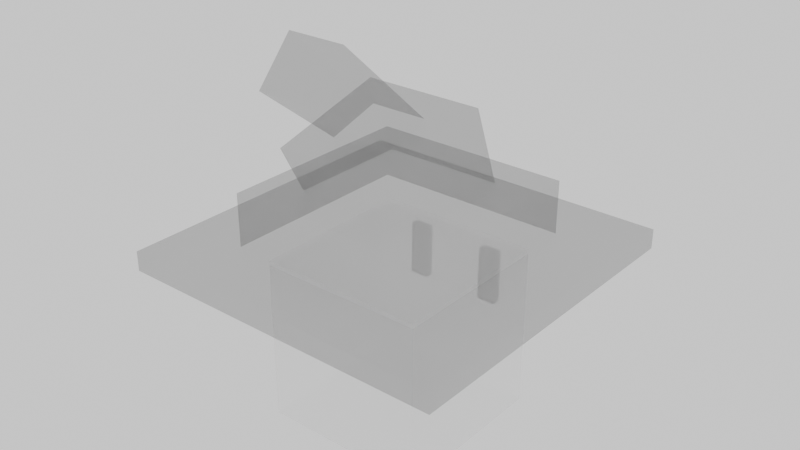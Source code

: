 # Source: PlayerDashing.blend  (saved by Blender 4.4.32; exported with 4.5.12 LTS)
import bpy
from mathutils import Matrix  # noqa: F401  (used for matrix-valued properties, if any)

bpy.ops.wm.read_factory_settings(use_empty=True)
scene = bpy.context.scene
scene.name = 'Scene'

# ---- collections
col_collection = bpy.data.collections.new('Collection'); scene.collection.children.link(col_collection)

# ---- materials (node trees are filled in below, after node groups)
mat_material = bpy.data.materials.new('Material')
mat_material.alpha_threshold = 0.0
mat_material.roughness = 0.5
mat_material.line_color = (0.0, 0.0, 0.0, 1.0)
mat_material_002 = bpy.data.materials.new('Material.002')
mat_material_002.alpha_threshold = 0.0
mat_material_002.diffuse_color = (0.1989, 0.1989, 0.1989, 1.0)
mat_material_002.roughness = 0.5
mat_material_002.line_color = (0.0, 0.0, 0.0, 1.0)
mat_material_003 = bpy.data.materials.new('Material.003')
mat_material_003.diffuse_color = (0.0, 0.0, 0.0, 1.0)

# ---- material node trees
mat_material.use_nodes = True; mat_material.node_tree.nodes.clear()
_N = mat_material.node_tree.nodes; _L = mat_material.node_tree.links
n0 = _N.new('ShaderNodeOutputMaterial'); n0.name = 'Material Output'; n0.location = (300, 300)
n1 = _N.new('ShaderNodeBsdfPrincipled'); n1.name = 'Principled BSDF'; n1.location = (10, 300)
n1.inputs[0].default_value = (1.0, 1.0, 1.0, 1.0)
n1.inputs[3].default_value = 1.45
n1.inputs[4].default_value = 0.3
_L.new(n1.outputs[0], n0.inputs[0])
n0.is_active_output = True
mat_material_002.use_nodes = True; mat_material_002.node_tree.nodes.clear()
_N = mat_material_002.node_tree.nodes; _L = mat_material_002.node_tree.links
n0 = _N.new('ShaderNodeOutputMaterial'); n0.name = 'Material Output'; n0.location = (300, 300)
n1 = _N.new('ShaderNodeBsdfPrincipled'); n1.name = 'Principled BSDF'; n1.location = (10, 300)
n1.inputs[0].default_value = (0.1271, 0.1271, 0.1271, 1.0)
n1.inputs[3].default_value = 1.45
n1.inputs[4].default_value = 0.3
_L.new(n1.outputs[0], n0.inputs[0])
n0.is_active_output = True
mat_material_003.use_nodes = True; mat_material_003.node_tree.nodes.clear()
_N = mat_material_003.node_tree.nodes; _L = mat_material_003.node_tree.links
n0 = _N.new('ShaderNodeBsdfPrincipled'); n0.name = 'Principled BSDF'; n0.location = (10, 300)
n0.inputs[0].default_value = (0.0, 0.0, 0.0, 1.0)
n0.inputs[4].default_value = 0.3
n1 = _N.new('ShaderNodeOutputMaterial'); n1.name = 'Material Output'; n1.location = (300, 300)
_L.new(n0.outputs[0], n1.inputs[0])
n1.is_active_output = True

# ---- world
world_world = bpy.data.worlds.new('World'); scene.world = world_world
world_world.use_nodes = True; world_world.node_tree.nodes.clear()
_N = world_world.node_tree.nodes; _L = world_world.node_tree.links
n0 = _N.new('ShaderNodeOutputWorld'); n0.name = 'World Output'; n0.location = (300, 300)
n1 = _N.new('ShaderNodeBackground'); n1.name = 'Background'; n1.location = (10, 300)
n1.inputs[0].default_value = (1.0, 1.0, 1.0, 1.0)
_L.new(n1.outputs[0], n0.inputs[0])
n0.is_active_output = True
world_world.color = (0.05088, 0.05088, 0.05088)
world_world.sun_shadow_jitter_overblur = 0.0

# ---- meshes
me_cube = bpy.data.meshes.new('Cube')
me_cube.from_pydata([(1.0, 1.0, 1.0), (1.0, 1.0, -1.0), (1.0, -1.0, 1.0), (1.0, -1.0, -1.0), (-1.0, 1.0, 1.0), (-1.0, 1.0, -1.0), (-1.0, -1.0, 1.0), (-1.0, -1.0, -1.0)], [], [(0, 4, 6, 2), (3, 2, 6, 7), (7, 6, 4, 5), (5, 1, 3, 7), (1, 0, 2, 3), (5, 4, 0, 1)])
_uv = me_cube.uv_layers.new(name='UVMap')
_uv.uv.foreach_set('vector', [0.625, 0.5, 0.875, 0.5, 0.875, 0.75, 0.625, 0.75, 0.375, 0.75, 0.625, 0.75, 0.625, 1.0, 0.375, 1.0, 0.375, 0.0, 0.625, 0.0, 0.625, 0.25, 0.375, 0.25, 0.125, 0.5, 0.375, 0.5, 0.375, 0.75, 0.125, 0.75, 0.375, 0.5, 0.625, 0.5, 0.625, 0.75, 0.375, 0.75, 0.375, 0.25, 0.625, 0.25, 0.625, 0.5, 0.375, 0.5])
me_cube.materials.append(mat_material)
me_cube.use_mirror_vertex_groups = False
me_cube.update()
me_cube_001 = bpy.data.meshes.new('Cube.001')
me_cube_001.from_pydata([(0.6096, 0.6096, 1.0), (1.0, 1.0, -1.0), (0.6096, -0.6096, 1.0), (1.0, -1.0, -1.0), (-0.6096, 0.6096, 1.0), (-1.0, 1.0, -1.0), (-0.6096, -0.6096, 1.0), (-1.0, -1.0, -1.0), (1.0, -1.0, 1.0), (-1.0, -1.0, 1.0), (1.0, 1.0, 1.0), (-1.0, 1.0, 1.0), (0.3618, -0.3618, 6.376), (-0.3618, -0.3618, 6.376), (0.3618, 0.3618, 6.376), (-0.3618, 0.3618, 6.376), (0.6096, -0.6096, 6.376), (-0.6096, -0.6096, 6.376), (0.6096, 0.6096, 6.376), (-0.6096, 0.6096, 6.376), (0.1713, -0.319, 12.1), (-0.1713, -0.319, 12.1), (0.1713, -0.01258, 13.67), (-0.1713, -0.01258, 13.67), (0.3618, -0.5152, 11.31), (-0.3618, -0.5152, 11.31), (0.3618, 0.1836, 14.47), (-0.3618, 0.1836, 14.47), (0.1689, -0.8078, 18.59), (-0.1737, -0.8078, 18.59), (0.1689, -0.5962, 22.63), (-0.1737, -0.5962, 22.63)], [], [(0, 4, 19, 18), (3, 8, 9, 7), (7, 9, 11, 5), (5, 1, 3, 7), (1, 10, 8, 3), (5, 11, 10, 1), (2, 6, 9, 8), (0, 2, 8, 10), (6, 4, 11, 9), (4, 0, 10, 11), (12, 14, 26, 24), (2, 0, 18, 16), (4, 6, 17, 19), (6, 2, 16, 17), (12, 13, 17, 16), (14, 12, 16, 18), (13, 15, 19, 17), (15, 14, 18, 19), (22, 23, 31, 30), (15, 13, 25, 27), (13, 12, 24, 25), (14, 15, 27, 26), (20, 21, 25, 24), (22, 20, 24, 26), (21, 23, 27, 25), (23, 22, 26, 27), (30, 31, 29, 28), (20, 22, 30, 28), (23, 21, 29, 31), (21, 20, 28, 29)])
_uv = me_cube_001.uv_layers.new(name='UVMap')
_uv.uv.foreach_set('vector', [0.6738, 0.5488, 0.8262, 0.5488, 0.8262, 0.5488, 0.6738, 0.5488, 0.375, 0.75, 0.625, 0.75, 0.625, 1.0, 0.375, 1.0, 0.375, 0.0, 0.625, 0.0, 0.625, 0.25, 0.375, 0.25, 0.125, 0.5, 0.375, 0.5, 0.375, 0.75, 0.125, 0.75, 0.375, 0.5, 0.625, 0.5, 0.625, 0.75, 0.375, 0.75, 0.375, 0.25, 0.625, 0.25, 0.625, 0.5, 0.375, 0.5, 0.6738, 0.7012, 0.8262, 0.7012, 0.875, 0.75, 0.625, 0.75, 0.6738, 0.5488, 0.6738, 0.7012, 0.625, 0.75, 0.625, 0.5, 0.8262, 0.7012, 0.8262, 0.5488, 0.875, 0.5, 0.875, 0.75, 0.8262, 0.5488, 0.6738, 0.5488, 0.625, 0.5, 0.875, 0.5, 0.7048, 0.6702, 0.7048, 0.5798, 0.7048, 0.5798, 0.7048, 0.6702, 0.6738, 0.7012, 0.6738, 0.5488, 0.6738, 0.5488, 0.6738, 0.7012, 0.8262, 0.5488, 0.8262, 0.7012, 0.8262, 0.7012, 0.8262, 0.5488, 0.8262, 0.7012, 0.6738, 0.7012, 0.6738, 0.7012, 0.8262, 0.7012, 0.7048, 0.6702, 0.7952, 0.6702, 0.8262, 0.7012, 0.6738, 0.7012, 0.7048, 0.5798, 0.7048, 0.6702, 0.6738, 0.7012, 0.6738, 0.5488, 0.7952, 0.6702, 0.7952, 0.5798, 0.8262, 0.5488, 0.8262, 0.7012, 0.7952, 0.5798, 0.7048, 0.5798, 0.6738, 0.5488, 0.8262, 0.5488, 0.7286, 0.5851, 0.7714, 0.5851, 0.7714, 0.5851, 0.7286, 0.5851, 0.7952, 0.5798, 0.7952, 0.6702, 0.7952, 0.6702, 0.7952, 0.5798, 0.7952, 0.6702, 0.7048, 0.6702, 0.7048, 0.6702, 0.7952, 0.6702, 0.7048, 0.5798, 0.7952, 0.5798, 0.7952, 0.5798, 0.7048, 0.5798, 0.7286, 0.6649, 0.7714, 0.6649, 0.7952, 0.6702, 0.7048, 0.6702, 0.7286, 0.5851, 0.7286, 0.6649, 0.7048, 0.6702, 0.7048, 0.5798, 0.7714, 0.6649, 0.7714, 0.5851, 0.7952, 0.5798, 0.7952, 0.6702, 0.7714, 0.5851, 0.7286, 0.5851, 0.7048, 0.5798, 0.7952, 0.5798, 0.7286, 0.5851, 0.7714, 0.5851, 0.7714, 0.6649, 0.7286, 0.6649, 0.7286, 0.6649, 0.7286, 0.5851, 0.7286, 0.5851, 0.7286, 0.6649, 0.7714, 0.5851, 0.7714, 0.6649, 0.7714, 0.6649, 0.7714, 0.5851, 0.7714, 0.6649, 0.7286, 0.6649, 0.7286, 0.6649, 0.7714, 0.6649])
me_cube_001.materials.append(mat_material_002)
me_cube_001.use_mirror_vertex_groups = False
me_cube_001.update()
me_cube_002 = bpy.data.meshes.new('Cube.002')
me_cube_002.from_pydata([(3.329, -20.66, 0.5077), (3.329, -20.66, 2.508), (3.329, -18.66, 0.5077), (3.329, -18.66, 2.508), (5.329, -20.66, 0.5077), (5.329, -20.66, 2.508), (5.329, -18.66, 0.5077), (5.329, -18.66, 2.508)], [], [(0, 1, 3, 2), (2, 3, 7, 6), (6, 7, 5, 4), (4, 5, 1, 0), (2, 6, 4, 0), (7, 3, 1, 5)])
_uv = me_cube_002.uv_layers.new(name='UVMap')
_uv.uv.foreach_set('vector', [0.375, 0.0, 0.625, 0.0, 0.625, 0.25, 0.375, 0.25, 0.375, 0.25, 0.625, 0.25, 0.625, 0.5, 0.375, 0.5, 0.375, 0.5, 0.625, 0.5, 0.625, 0.75, 0.375, 0.75, 0.375, 0.75, 0.625, 0.75, 0.625, 1.0, 0.375, 1.0, 0.125, 0.5, 0.375, 0.5, 0.375, 0.75, 0.125, 0.75, 0.625, 0.5, 0.875, 0.5, 0.875, 0.75, 0.625, 0.75])
me_cube_002.materials.append(mat_material_003)
me_cube_002.update()

# ---- objects
ob_head = bpy.data.objects.new('Head', me_cube)
ob_hat = bpy.data.objects.new('Hat', me_cube_001)
ob_eyes = bpy.data.objects.new('Eyes', me_cube_002)

# ---- transforms, parenting, visibility, modifiers, constraints
ob_head.location = (0.0, 0.0, 0.0)
ob_head.lock_rotations_4d = False
ob_head.empty_display_type = 'ARROWS'
ob_head.lineart.crease_threshold = 0.0
ob_hat.location = (0.0, 0.0, 1.062)
ob_hat.scale = (1.977, 1.977, 0.1178)
ob_hat.lock_rotations_4d = False
ob_hat.empty_display_type = 'ARROWS'
ob_hat.lineart.crease_threshold = 0.0
ob_eyes.location = (0.0, 2.017, 0.0)
ob_eyes.scale = (0.1132, 0.05189, 0.3287)
_m = ob_eyes.modifiers.new('Mirror', 'MIRROR')

# ---- collection membership
col_collection.objects.link(ob_head)
col_collection.objects.link(ob_hat)
col_collection.objects.link(ob_eyes)

# ---- scene / render settings (as saved in the file)
scene.frame_start = 1; scene.frame_end = 250; scene.frame_set(1)
scene.render.engine = 'BLENDER_EEVEE_NEXT'
bpy.context.view_layer.update()

# ---- added for rendering (the .blend has no active camera): camera
cam_auto = bpy.data.cameras.new('AutoCamera')
cam_auto.lens = 50.0
cam_auto.sensor_width = 36.0
cam_auto.clip_end = 1000.0
ob_auto_camera = bpy.data.objects.new('AutoCamera', cam_auto)
scene.collection.objects.link(ob_auto_camera)
ob_auto_camera.location = (6.77522, -8.13027, 6.78378)
ob_auto_camera.rotation_euler = (1.09748, -7.21219e-08, 0.694738)
scene.camera = ob_auto_camera
bpy.context.view_layer.update()
